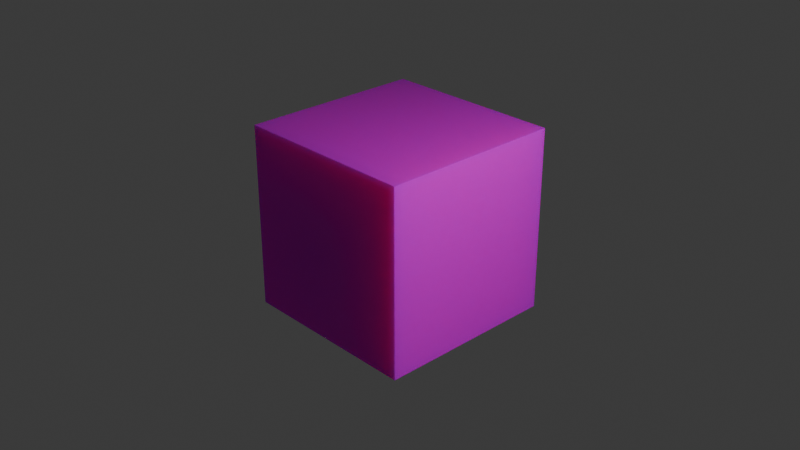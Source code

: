 # Source: MaterialTest.blend  (saved by Blender 4.2.66; exported with 4.5.12 LTS)
import bpy
from mathutils import Matrix  # noqa: F401  (used for matrix-valued properties, if any)

bpy.ops.wm.read_factory_settings(use_empty=True)
scene = bpy.context.scene
scene.name = 'Scene'

# ---- collections
col_collection = bpy.data.collections.new('Collection'); scene.collection.children.link(col_collection)

# ---- images (referenced by path relative to the original .blend; pixels are not part of the script)
import os
ASSET_DIR = os.environ.get("B2B_ASSET_DIR", "")  # directory of the original .blend (textures are referenced by path, not embedded)
HERE = os.path.dirname(os.path.abspath(__file__))  # packed textures are extracted next to this script under _unpacked/

def load_image(name, relpath, width, height, colorspace="sRGB"):
    """Load a texture the original file referenced (path relative to the .blend, or extracted next to this script)."""
    p = next((c for c in (os.path.join(HERE, relpath), os.path.join(ASSET_DIR, relpath)) if relpath and os.path.exists(c)), "")
    if p:
        img = bpy.data.images.load(p, check_existing=True)
        img.name = name
    else:  # same state as the original file: an image datablock whose file is absent (Cycles renders it pink)
        img = bpy.data.images.new(name, width, height)
        img.source = "FILE"
        img.filepath = "//" + (relpath or name)
    img.colorspace_settings.name = colorspace
    return img
img_tcom_gore_1k_albedo_tif = load_image('TCom_Gore_1K_albedo.tif', 'TCom_Gore_1K_albedo.tif', 1024, 1024, 'sRGB')
img_tcom_gore_1k_ao_tif = load_image('TCom_Gore_1K_ao.tif', 'TCom_Gore_1K_ao.tif', 1024, 1024, 'Non-Color')
img_tcom_gore_1k_height_tif = load_image('TCom_Gore_1K_height.tif', 'TCom_Gore_1K_height.tif', 1024, 1024, 'Linear Rec.709')
img_tcom_gore_1k_normal_tif = load_image('TCom_Gore_1K_normal.tif', 'TCom_Gore_1K_normal.tif', 1024, 1024, 'sRGB')
img_tcom_gore_1k_roughness_tif = load_image('TCom_Gore_1K_roughness.tif', 'TCom_Gore_1K_roughness.tif', 1024, 1024, 'Non-Color')

# ---- materials (node trees are filled in below, after node groups)
mat_gore = bpy.data.materials.new('Gore')

# ---- material node trees
mat_gore.use_nodes = True; mat_gore.node_tree.nodes.clear()
_N = mat_gore.node_tree.nodes; _L = mat_gore.node_tree.links
n0 = _N.new('ShaderNodeBsdfPrincipled'); n0.name = 'Principled BSDF'; n0.location = (335, 240)
n0.subsurface_method = 'BURLEY'
n0.inputs[3].default_value = 1.1
n0.inputs[8].default_value = 0.5
n0.inputs[10].default_value = 1.0
n0.inputs[14].default_value = (1.0, 0.03126, 0.1317, 1.0)
n0.inputs[25].default_value = 1.0
n1 = _N.new('ShaderNodeOutputMaterial'); n1.name = 'Material Output'; n1.location = (749, -318)
n2 = _N.new('ShaderNodeTexImage'); n2.name = 'Image Texture'; n2.location = (-396, 325)
n2.image = img_tcom_gore_1k_albedo_tif
n3 = _N.new('ShaderNodeTexImage'); n3.name = 'Image Texture.001'; n3.location = (-397, 47)
n3.image = img_tcom_gore_1k_ao_tif
n4 = _N.new('ShaderNodeMix'); n4.name = 'Mix'; n4.location = (24, 289)
n4.data_type = 'RGBA'
n4.blend_type = 'MULTIPLY'
n4.inputs[0].default_value = 0.5331
n5 = _N.new('ShaderNodeTexImage'); n5.name = 'Image Texture.002'; n5.location = (-402, -790)
n5.image = img_tcom_gore_1k_height_tif
n6 = _N.new('ShaderNodeTexCoord'); n6.name = 'Texture Coordinate'; n6.location = (-1097, -267)
n7 = _N.new('ShaderNodeMapping'); n7.name = 'Mapping'; n7.location = (-798, -265)
n8 = _N.new('ShaderNodeDisplacement'); n8.name = 'Displacement'; n8.location = (452, -628)
n8.inputs[1].default_value = 1.0
n8.inputs[2].default_value = 0.2
n9 = _N.new('ShaderNodeTexImage'); n9.name = 'Image Texture.003'; n9.location = (-399, -222)
n9.image = img_tcom_gore_1k_normal_tif
n10 = _N.new('ShaderNodeNormalMap'); n10.name = 'Normal Map'; n10.location = (21, 59)
n10.inputs[0].default_value = 0.5
n11 = _N.new('ShaderNodeTexImage'); n11.name = 'Image Texture.004'; n11.location = (-400, -501)
n11.image = img_tcom_gore_1k_roughness_tif
_L.new(n0.outputs[0], n1.inputs[0])
_L.new(n2.outputs[0], n4.inputs[6])
_L.new(n3.outputs[0], n4.inputs[7])
_L.new(n4.outputs[2], n0.inputs[0])
_L.new(n6.outputs[2], n7.inputs[0])
_L.new(n7.outputs[0], n2.inputs[0])
_L.new(n7.outputs[0], n3.inputs[0])
_L.new(n7.outputs[0], n5.inputs[0])
_L.new(n8.outputs[0], n1.inputs[2])
_L.new(n5.outputs[0], n8.inputs[0])
_L.new(n7.outputs[0], n9.inputs[0])
_L.new(n9.outputs[0], n10.inputs[1])
_L.new(n10.outputs[0], n0.inputs[5])
_L.new(n7.outputs[0], n11.inputs[0])
_L.new(n11.outputs[0], n0.inputs[2])
n1.is_active_output = True

# ---- world
world_world = bpy.data.worlds.new('World'); scene.world = world_world
world_world.use_nodes = True; world_world.node_tree.nodes.clear()
_N = world_world.node_tree.nodes; _L = world_world.node_tree.links
n0 = _N.new('ShaderNodeOutputWorld'); n0.name = 'World Output'; n0.location = (300, 300)
n1 = _N.new('ShaderNodeBackground'); n1.name = 'Background'; n1.location = (10, 300)
n1.inputs[0].default_value = (0.05088, 0.05088, 0.05088, 1.0)
_L.new(n1.outputs[0], n0.inputs[0])
n0.is_active_output = True
world_world.color = (0.05088, 0.05088, 0.05088)
world_world.sun_shadow_jitter_overblur = 0.0

# ---- cameras
cam_camera = bpy.data.cameras.new('Camera')
cam_camera.clip_end = 100.0
cam_camera.ortho_scale = 7.314

# ---- lights
light_light = bpy.data.lights.new('Light', 'POINT')
light_light.energy = 1000.0
light_light.shadow_soft_size = 0.1

# ---- meshes
me_cube = bpy.data.meshes.new('Cube')
me_cube.from_pydata([(1.0, 1.0, 1.0), (1.0, 1.0, -1.0), (1.0, -1.0, 1.0), (1.0, -1.0, -1.0), (-1.0, 1.0, 1.0), (-1.0, 1.0, -1.0), (-1.0, -1.0, 1.0), (-1.0, -1.0, -1.0)], [], [(0, 4, 6, 2), (3, 2, 6, 7), (7, 6, 4, 5), (5, 1, 3, 7), (1, 0, 2, 3), (5, 4, 0, 1)])
_uv = me_cube.uv_layers.new(name='UVMap')
_uv.uv.foreach_set('vector', [0.625, 0.5, 0.875, 0.5, 0.875, 0.75, 0.625, 0.75, 0.375, 0.75, 0.625, 0.75, 0.625, 1.0, 0.375, 1.0, 0.375, 0.0, 0.625, 0.0, 0.625, 0.25, 0.375, 0.25, 0.125, 0.5, 0.375, 0.5, 0.375, 0.75, 0.125, 0.75, 0.375, 0.5, 0.625, 0.5, 0.625, 0.75, 0.375, 0.75, 0.375, 0.25, 0.625, 0.25, 0.625, 0.5, 0.375, 0.5])
me_cube.materials.append(mat_gore)
me_cube.use_mirror_vertex_groups = False
me_cube.update()

# ---- objects
ob_cube = bpy.data.objects.new('Cube', me_cube)
ob_light = bpy.data.objects.new('Light', light_light)
ob_camera = bpy.data.objects.new('Camera', cam_camera)

# ---- transforms, parenting, visibility, modifiers, constraints
ob_cube.location = (0.0, 0.0, 0.0)
ob_cube.lock_rotations_4d = False
ob_cube.empty_display_type = 'ARROWS'
ob_cube.lineart.crease_threshold = 0.0
ob_light.location = (4.076, 1.005, 5.904)
ob_light.rotation_euler = (0.6503, 0.05522, 1.866)
ob_light.lock_rotations_4d = False
ob_light.empty_display_type = 'ARROWS'
ob_light.color = (0.0, 0.0, 0.0, 0.0)
ob_light.lineart.crease_threshold = 0.0
ob_camera.location = (7.359, -6.926, 4.958)
ob_camera.rotation_euler = (1.109, 0.0, 0.8149)
ob_camera.lock_rotations_4d = False
ob_camera.empty_display_type = 'ARROWS'
ob_camera.color = (0.0, 0.0, 0.0, 0.0)
ob_camera.display_type = 'WIRE'
ob_camera.lineart.crease_threshold = 0.0

# ---- collection membership
col_collection.objects.link(ob_cube)
col_collection.objects.link(ob_light)
col_collection.objects.link(ob_camera)

# ---- scene / render settings (as saved in the file)
scene.camera = ob_camera
scene.frame_start = 1; scene.frame_end = 250; scene.frame_set(182)
scene.render.engine = 'BLENDER_EEVEE_NEXT'
bpy.context.view_layer.update()
